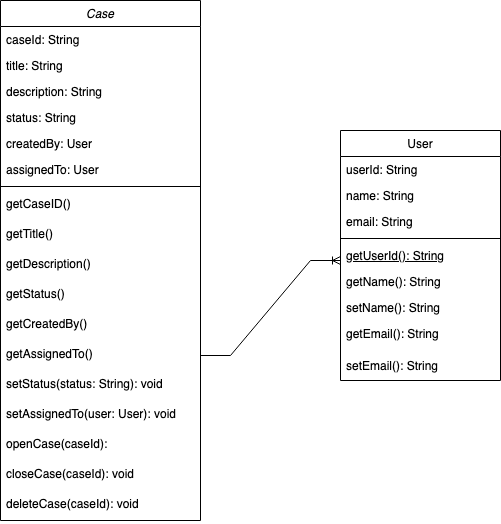

The diagram above was exported from draw.io. Its source (the exported page's mxGraphModel, read from the mxfile embedded in the PNG):
<mxGraphModel dx="1434" dy="769" grid="1" gridSize="10" guides="1" tooltips="1" connect="1" arrows="1" fold="1" page="1" pageScale="1" pageWidth="827" pageHeight="1169" math="0" shadow="0">
  <root>
    <mxCell id="WIyWlLk6GJQsqaUBKTNV-0" />
    <mxCell id="WIyWlLk6GJQsqaUBKTNV-1" parent="WIyWlLk6GJQsqaUBKTNV-0" />
    <mxCell id="zkfFHV4jXpPFQw0GAbJ--0" value="Case" style="swimlane;fontStyle=2;align=center;verticalAlign=top;childLayout=stackLayout;horizontal=1;startSize=26;horizontalStack=0;resizeParent=1;resizeLast=0;collapsible=1;marginBottom=0;rounded=0;shadow=0;strokeWidth=1;" parent="WIyWlLk6GJQsqaUBKTNV-1" vertex="1">
      <mxGeometry x="80" y="40" width="200" height="520" as="geometry">
        <mxRectangle x="230" y="140" width="160" height="26" as="alternateBounds" />
      </mxGeometry>
    </mxCell>
    <mxCell id="zkfFHV4jXpPFQw0GAbJ--1" value="caseId: String" style="text;align=left;verticalAlign=top;spacingLeft=4;spacingRight=4;overflow=hidden;rotatable=0;points=[[0,0.5],[1,0.5]];portConstraint=eastwest;" parent="zkfFHV4jXpPFQw0GAbJ--0" vertex="1">
      <mxGeometry y="26" width="200" height="26" as="geometry" />
    </mxCell>
    <mxCell id="zkfFHV4jXpPFQw0GAbJ--2" value="title: String" style="text;align=left;verticalAlign=top;spacingLeft=4;spacingRight=4;overflow=hidden;rotatable=0;points=[[0,0.5],[1,0.5]];portConstraint=eastwest;rounded=0;shadow=0;html=0;" parent="zkfFHV4jXpPFQw0GAbJ--0" vertex="1">
      <mxGeometry y="52" width="200" height="26" as="geometry" />
    </mxCell>
    <mxCell id="zkfFHV4jXpPFQw0GAbJ--3" value="description: String&#10;" style="text;align=left;verticalAlign=top;spacingLeft=4;spacingRight=4;overflow=hidden;rotatable=0;points=[[0,0.5],[1,0.5]];portConstraint=eastwest;rounded=0;shadow=0;html=0;" parent="zkfFHV4jXpPFQw0GAbJ--0" vertex="1">
      <mxGeometry y="78" width="200" height="26" as="geometry" />
    </mxCell>
    <mxCell id="r3n5EaN4pnaupySjhuHm-0" value="status: String" style="text;align=left;verticalAlign=top;spacingLeft=4;spacingRight=4;overflow=hidden;rotatable=0;points=[[0,0.5],[1,0.5]];portConstraint=eastwest;rounded=0;shadow=0;html=0;" vertex="1" parent="zkfFHV4jXpPFQw0GAbJ--0">
      <mxGeometry y="104" width="200" height="26" as="geometry" />
    </mxCell>
    <mxCell id="r3n5EaN4pnaupySjhuHm-1" value="createdBy: User" style="text;align=left;verticalAlign=top;spacingLeft=4;spacingRight=4;overflow=hidden;rotatable=0;points=[[0,0.5],[1,0.5]];portConstraint=eastwest;rounded=0;shadow=0;html=0;" vertex="1" parent="zkfFHV4jXpPFQw0GAbJ--0">
      <mxGeometry y="130" width="200" height="26" as="geometry" />
    </mxCell>
    <mxCell id="r3n5EaN4pnaupySjhuHm-2" value="assignedTo: User" style="text;align=left;verticalAlign=top;spacingLeft=4;spacingRight=4;overflow=hidden;rotatable=0;points=[[0,0.5],[1,0.5]];portConstraint=eastwest;rounded=0;shadow=0;html=0;" vertex="1" parent="zkfFHV4jXpPFQw0GAbJ--0">
      <mxGeometry y="156" width="200" height="26" as="geometry" />
    </mxCell>
    <mxCell id="zkfFHV4jXpPFQw0GAbJ--4" value="" style="line;html=1;strokeWidth=1;align=left;verticalAlign=middle;spacingTop=-1;spacingLeft=3;spacingRight=3;rotatable=0;labelPosition=right;points=[];portConstraint=eastwest;" parent="zkfFHV4jXpPFQw0GAbJ--0" vertex="1">
      <mxGeometry y="182" width="200" height="8" as="geometry" />
    </mxCell>
    <mxCell id="zkfFHV4jXpPFQw0GAbJ--5" value="getCaseID()&#10;" style="text;align=left;verticalAlign=top;spacingLeft=4;spacingRight=4;overflow=hidden;rotatable=0;points=[[0,0.5],[1,0.5]];portConstraint=eastwest;" parent="zkfFHV4jXpPFQw0GAbJ--0" vertex="1">
      <mxGeometry y="190" width="200" height="30" as="geometry" />
    </mxCell>
    <mxCell id="r3n5EaN4pnaupySjhuHm-3" value="getTitle()&#10;" style="text;align=left;verticalAlign=top;spacingLeft=4;spacingRight=4;overflow=hidden;rotatable=0;points=[[0,0.5],[1,0.5]];portConstraint=eastwest;" vertex="1" parent="zkfFHV4jXpPFQw0GAbJ--0">
      <mxGeometry y="220" width="200" height="30" as="geometry" />
    </mxCell>
    <mxCell id="r3n5EaN4pnaupySjhuHm-4" value="getDescription()" style="text;align=left;verticalAlign=top;spacingLeft=4;spacingRight=4;overflow=hidden;rotatable=0;points=[[0,0.5],[1,0.5]];portConstraint=eastwest;" vertex="1" parent="zkfFHV4jXpPFQw0GAbJ--0">
      <mxGeometry y="250" width="200" height="30" as="geometry" />
    </mxCell>
    <mxCell id="r3n5EaN4pnaupySjhuHm-5" value="getStatus()" style="text;align=left;verticalAlign=top;spacingLeft=4;spacingRight=4;overflow=hidden;rotatable=0;points=[[0,0.5],[1,0.5]];portConstraint=eastwest;" vertex="1" parent="zkfFHV4jXpPFQw0GAbJ--0">
      <mxGeometry y="280" width="200" height="30" as="geometry" />
    </mxCell>
    <mxCell id="r3n5EaN4pnaupySjhuHm-6" value="getCreatedBy()" style="text;align=left;verticalAlign=top;spacingLeft=4;spacingRight=4;overflow=hidden;rotatable=0;points=[[0,0.5],[1,0.5]];portConstraint=eastwest;" vertex="1" parent="zkfFHV4jXpPFQw0GAbJ--0">
      <mxGeometry y="310" width="200" height="30" as="geometry" />
    </mxCell>
    <mxCell id="r3n5EaN4pnaupySjhuHm-7" value="getAssignedTo()" style="text;align=left;verticalAlign=top;spacingLeft=4;spacingRight=4;overflow=hidden;rotatable=0;points=[[0,0.5],[1,0.5]];portConstraint=eastwest;" vertex="1" parent="zkfFHV4jXpPFQw0GAbJ--0">
      <mxGeometry y="340" width="200" height="30" as="geometry" />
    </mxCell>
    <mxCell id="r3n5EaN4pnaupySjhuHm-8" value="setStatus(status: String): void&#10;" style="text;align=left;verticalAlign=top;spacingLeft=4;spacingRight=4;overflow=hidden;rotatable=0;points=[[0,0.5],[1,0.5]];portConstraint=eastwest;" vertex="1" parent="zkfFHV4jXpPFQw0GAbJ--0">
      <mxGeometry y="370" width="200" height="30" as="geometry" />
    </mxCell>
    <mxCell id="r3n5EaN4pnaupySjhuHm-9" value="setAssignedTo(user: User): void&#10;" style="text;align=left;verticalAlign=top;spacingLeft=4;spacingRight=4;overflow=hidden;rotatable=0;points=[[0,0.5],[1,0.5]];portConstraint=eastwest;" vertex="1" parent="zkfFHV4jXpPFQw0GAbJ--0">
      <mxGeometry y="400" width="200" height="30" as="geometry" />
    </mxCell>
    <mxCell id="r3n5EaN4pnaupySjhuHm-11" value="openCase(caseId): " style="text;align=left;verticalAlign=top;spacingLeft=4;spacingRight=4;overflow=hidden;rotatable=0;points=[[0,0.5],[1,0.5]];portConstraint=eastwest;" vertex="1" parent="zkfFHV4jXpPFQw0GAbJ--0">
      <mxGeometry y="430" width="200" height="30" as="geometry" />
    </mxCell>
    <mxCell id="r3n5EaN4pnaupySjhuHm-12" value="closeCase(caseId): void" style="text;align=left;verticalAlign=top;spacingLeft=4;spacingRight=4;overflow=hidden;rotatable=0;points=[[0,0.5],[1,0.5]];portConstraint=eastwest;" vertex="1" parent="zkfFHV4jXpPFQw0GAbJ--0">
      <mxGeometry y="460" width="200" height="30" as="geometry" />
    </mxCell>
    <mxCell id="r3n5EaN4pnaupySjhuHm-13" value="deleteCase(caseId): void" style="text;align=left;verticalAlign=top;spacingLeft=4;spacingRight=4;overflow=hidden;rotatable=0;points=[[0,0.5],[1,0.5]];portConstraint=eastwest;" vertex="1" parent="zkfFHV4jXpPFQw0GAbJ--0">
      <mxGeometry y="490" width="200" height="30" as="geometry" />
    </mxCell>
    <mxCell id="zkfFHV4jXpPFQw0GAbJ--6" value="User" style="swimlane;fontStyle=0;align=center;verticalAlign=top;childLayout=stackLayout;horizontal=1;startSize=26;horizontalStack=0;resizeParent=1;resizeLast=0;collapsible=1;marginBottom=0;rounded=0;shadow=0;strokeWidth=1;" parent="WIyWlLk6GJQsqaUBKTNV-1" vertex="1">
      <mxGeometry x="420" y="170" width="160" height="250" as="geometry">
        <mxRectangle x="130" y="380" width="160" height="26" as="alternateBounds" />
      </mxGeometry>
    </mxCell>
    <mxCell id="zkfFHV4jXpPFQw0GAbJ--7" value="userId: String" style="text;align=left;verticalAlign=top;spacingLeft=4;spacingRight=4;overflow=hidden;rotatable=0;points=[[0,0.5],[1,0.5]];portConstraint=eastwest;" parent="zkfFHV4jXpPFQw0GAbJ--6" vertex="1">
      <mxGeometry y="26" width="160" height="26" as="geometry" />
    </mxCell>
    <mxCell id="zkfFHV4jXpPFQw0GAbJ--8" value="name: String" style="text;align=left;verticalAlign=top;spacingLeft=4;spacingRight=4;overflow=hidden;rotatable=0;points=[[0,0.5],[1,0.5]];portConstraint=eastwest;rounded=0;shadow=0;html=0;" parent="zkfFHV4jXpPFQw0GAbJ--6" vertex="1">
      <mxGeometry y="52" width="160" height="26" as="geometry" />
    </mxCell>
    <mxCell id="r3n5EaN4pnaupySjhuHm-15" value="email: String" style="text;align=left;verticalAlign=top;spacingLeft=4;spacingRight=4;overflow=hidden;rotatable=0;points=[[0,0.5],[1,0.5]];portConstraint=eastwest;rounded=0;shadow=0;html=0;" vertex="1" parent="zkfFHV4jXpPFQw0GAbJ--6">
      <mxGeometry y="78" width="160" height="26" as="geometry" />
    </mxCell>
    <mxCell id="zkfFHV4jXpPFQw0GAbJ--9" value="" style="line;html=1;strokeWidth=1;align=left;verticalAlign=middle;spacingTop=-1;spacingLeft=3;spacingRight=3;rotatable=0;labelPosition=right;points=[];portConstraint=eastwest;" parent="zkfFHV4jXpPFQw0GAbJ--6" vertex="1">
      <mxGeometry y="104" width="160" height="8" as="geometry" />
    </mxCell>
    <mxCell id="zkfFHV4jXpPFQw0GAbJ--10" value="getUserId(): String" style="text;align=left;verticalAlign=top;spacingLeft=4;spacingRight=4;overflow=hidden;rotatable=0;points=[[0,0.5],[1,0.5]];portConstraint=eastwest;fontStyle=4" parent="zkfFHV4jXpPFQw0GAbJ--6" vertex="1">
      <mxGeometry y="112" width="160" height="26" as="geometry" />
    </mxCell>
    <mxCell id="zkfFHV4jXpPFQw0GAbJ--11" value="getName(): String" style="text;align=left;verticalAlign=top;spacingLeft=4;spacingRight=4;overflow=hidden;rotatable=0;points=[[0,0.5],[1,0.5]];portConstraint=eastwest;" parent="zkfFHV4jXpPFQw0GAbJ--6" vertex="1">
      <mxGeometry y="138" width="160" height="26" as="geometry" />
    </mxCell>
    <mxCell id="r3n5EaN4pnaupySjhuHm-18" value="setName(): String" style="text;align=left;verticalAlign=top;spacingLeft=4;spacingRight=4;overflow=hidden;rotatable=0;points=[[0,0.5],[1,0.5]];portConstraint=eastwest;" vertex="1" parent="zkfFHV4jXpPFQw0GAbJ--6">
      <mxGeometry y="164" width="160" height="26" as="geometry" />
    </mxCell>
    <mxCell id="r3n5EaN4pnaupySjhuHm-16" value="getEmail(): String" style="text;align=left;verticalAlign=top;spacingLeft=4;spacingRight=4;overflow=hidden;rotatable=0;points=[[0,0.5],[1,0.5]];portConstraint=eastwest;" vertex="1" parent="zkfFHV4jXpPFQw0GAbJ--6">
      <mxGeometry y="190" width="160" height="32" as="geometry" />
    </mxCell>
    <mxCell id="r3n5EaN4pnaupySjhuHm-19" value="setEmail(): String" style="text;align=left;verticalAlign=top;spacingLeft=4;spacingRight=4;overflow=hidden;rotatable=0;points=[[0,0.5],[1,0.5]];portConstraint=eastwest;" vertex="1" parent="zkfFHV4jXpPFQw0GAbJ--6">
      <mxGeometry y="222" width="160" height="26" as="geometry" />
    </mxCell>
    <mxCell id="r3n5EaN4pnaupySjhuHm-21" value="" style="edgeStyle=entityRelationEdgeStyle;fontSize=12;html=1;endArrow=ERoneToMany;rounded=0;exitX=1;exitY=0.5;exitDx=0;exitDy=0;" edge="1" parent="WIyWlLk6GJQsqaUBKTNV-1" source="r3n5EaN4pnaupySjhuHm-7">
      <mxGeometry x="0.6743" y="103" width="100" height="100" relative="1" as="geometry">
        <mxPoint x="360" y="390" as="sourcePoint" />
        <mxPoint x="420" y="300" as="targetPoint" />
        <mxPoint x="-50" y="13" as="offset" />
      </mxGeometry>
    </mxCell>
  </root>
</mxGraphModel>